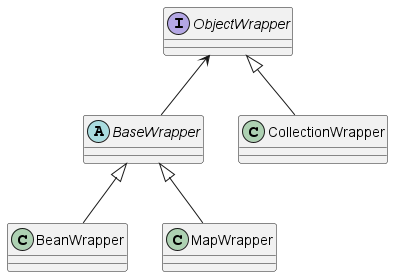

The diagram above was rendered by PlantUML. Its source (embedded in the PNG):
@startuml
'https://plantuml.com/class-diagram

interface ObjectWrapper
abstract class BaseWrapper
class BeanWrapper
class CollectionWrapper
class MapWrapper

ObjectWrapper <-- BaseWrapper
ObjectWrapper <|-- CollectionWrapper
BaseWrapper <|-- BeanWrapper
BaseWrapper <|--MapWrapper

@enduml